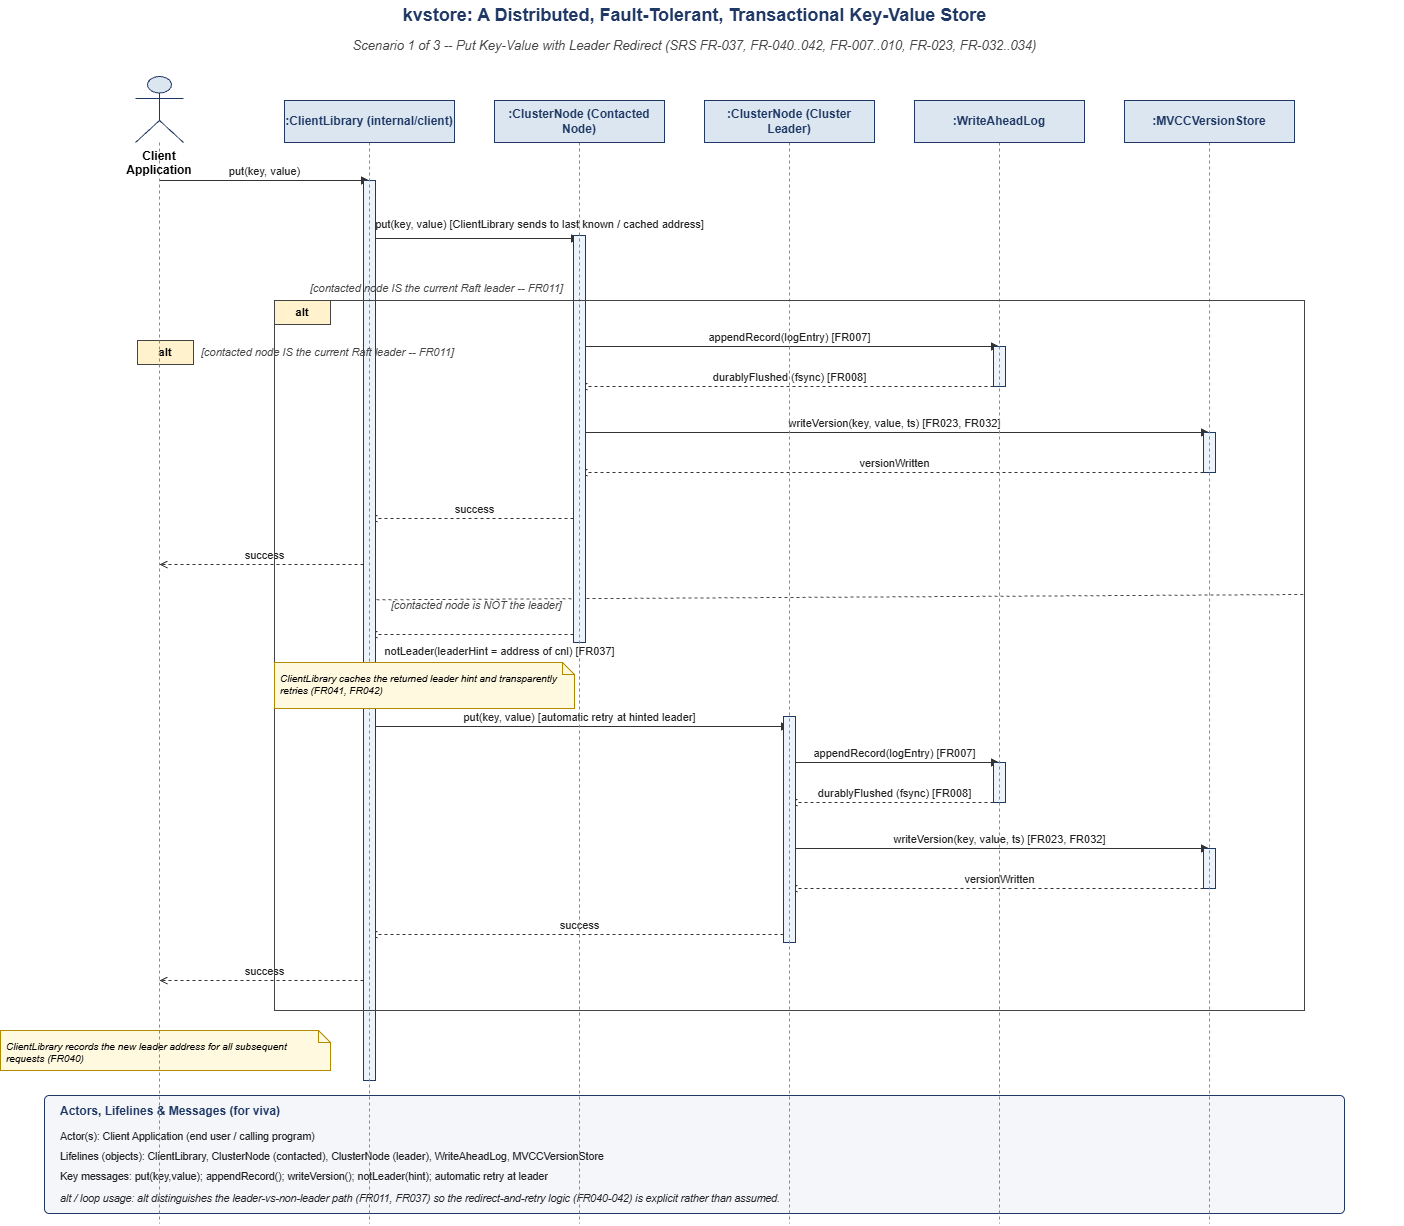

The diagram above was exported from draw.io. Its source (the exported page's mxGraphModel, read from the mxfile embedded in the PNG):
<mxGraphModel dx="4196" dy="1245" grid="1" gridSize="10" guides="1" tooltips="1" connect="1" arrows="1" fold="1" page="1" pageScale="1" pageWidth="1360" pageHeight="1263" math="0" shadow="0">
  <root>
    <mxCell id="0" />
    <mxCell id="1" parent="0" />
    <mxCell id="sd1_n1" parent="1" style="text;html=1;fontSize=18;fontStyle=1;align=center;verticalAlign=middle;fontColor=#1F3864;" value="kvstore: A Distributed, Fault-Tolerant, Transactional Key-Value Store" vertex="1">
      <mxGeometry height="30" width="1320" x="-15" as="geometry" />
    </mxCell>
    <mxCell id="sd1_n2" parent="1" style="text;html=1;fontSize=13;fontStyle=2;align=center;verticalAlign=middle;fontColor=#444444;" value="Scenario 1 of 3  --  Put Key-Value with Leader Redirect   (SRS FR-037, FR-040..042, FR-007..010, FR-023, FR-032..034)" vertex="1">
      <mxGeometry height="26" width="1320" x="-15" y="32" as="geometry" />
    </mxCell>
    <mxCell id="sd1_n3" edge="1" parent="1" style="html=1;endArrow=block;endFill=1;startArrow=none;dashed=0;fontSize=11;labelBackgroundColor=#ffffff;align=center;verticalAlign=bottom;strokeColor=#333333;fontColor=#222222;" value="put(key, value)">
      <mxGeometry relative="1" as="geometry">
        <mxPoint x="110" y="180" as="sourcePoint" />
        <mxPoint x="320" y="180" as="targetPoint" />
      </mxGeometry>
    </mxCell>
    <mxCell id="sd1_n4" edge="1" parent="1" style="html=1;endArrow=block;endFill=1;startArrow=none;dashed=0;fontSize=11;labelBackgroundColor=#ffffff;align=center;verticalAlign=bottom;strokeColor=#333333;fontColor=#222222;" value="put(key, value)  [ClientLibrary sends to last known / cached address]">
      <mxGeometry relative="1" x="0.619" y="5" as="geometry">
        <mxPoint as="offset" />
        <mxPoint x="320" y="238" as="sourcePoint" />
        <mxPoint x="530" y="238" as="targetPoint" />
      </mxGeometry>
    </mxCell>
    <mxCell id="sd1_n5" parent="1" style="rounded=0;whiteSpace=wrap;html=1;fillColor=none;strokeColor=#444444;verticalAlign=top;" value="" vertex="1">
      <mxGeometry width="1165" x="90" y="300" as="geometry" />
    </mxCell>
    <mxCell id="sd1_n6" parent="1" style="shape=singleArrow=0;rounded=0;whiteSpace=wrap;html=1;fillColor=#FFF2CC;strokeColor=#444444;fontStyle=1;fontSize=11;align=center;verticalAlign=middle;" value="alt" vertex="1">
      <mxGeometry height="24" width="56" x="88" y="340" as="geometry" />
    </mxCell>
    <mxCell id="sd1_n8" edge="1" parent="1" style="html=1;endArrow=block;endFill=1;startArrow=none;dashed=0;fontSize=11;labelBackgroundColor=#ffffff;align=center;verticalAlign=bottom;strokeColor=#333333;fontColor=#222222;" value="appendRecord(logEntry)   [FR007]">
      <mxGeometry relative="1" as="geometry">
        <mxPoint x="530" y="346" as="sourcePoint" />
        <mxPoint x="950" y="346" as="targetPoint" />
      </mxGeometry>
    </mxCell>
    <mxCell id="sd1_n9" edge="1" parent="1" style="html=1;endArrow=open;endFill=0;startArrow=none;dashed=1;fontSize=11;labelBackgroundColor=#ffffff;align=center;verticalAlign=bottom;strokeColor=#333333;fontColor=#222222;" value="durablyFlushed (fsync)   [FR008]">
      <mxGeometry relative="1" as="geometry">
        <mxPoint x="950" y="386" as="sourcePoint" />
        <mxPoint x="530" y="386" as="targetPoint" />
      </mxGeometry>
    </mxCell>
    <mxCell id="sd1_n10" edge="1" parent="1" style="html=1;endArrow=block;endFill=1;startArrow=none;dashed=0;fontSize=11;labelBackgroundColor=#ffffff;align=center;verticalAlign=bottom;strokeColor=#333333;fontColor=#222222;" value="writeVersion(key, value, ts)   [FR023, FR032]">
      <mxGeometry relative="1" as="geometry">
        <mxPoint x="530" y="432" as="sourcePoint" />
        <mxPoint x="1160" y="432" as="targetPoint" />
      </mxGeometry>
    </mxCell>
    <mxCell id="sd1_n11" edge="1" parent="1" style="html=1;endArrow=open;endFill=0;startArrow=none;dashed=1;fontSize=11;labelBackgroundColor=#ffffff;align=center;verticalAlign=bottom;strokeColor=#333333;fontColor=#222222;" value="versionWritten">
      <mxGeometry relative="1" as="geometry">
        <mxPoint x="1160" y="472" as="sourcePoint" />
        <mxPoint x="530" y="472" as="targetPoint" />
      </mxGeometry>
    </mxCell>
    <mxCell id="sd1_n12" edge="1" parent="1" style="html=1;endArrow=open;endFill=0;startArrow=none;dashed=1;fontSize=11;labelBackgroundColor=#ffffff;align=center;verticalAlign=bottom;strokeColor=#333333;fontColor=#222222;" value="success">
      <mxGeometry relative="1" as="geometry">
        <mxPoint x="530" y="518" as="sourcePoint" />
        <mxPoint x="320" y="518" as="targetPoint" />
      </mxGeometry>
    </mxCell>
    <mxCell id="sd1_n13" edge="1" parent="1" style="html=1;endArrow=open;endFill=0;startArrow=none;dashed=1;fontSize=11;labelBackgroundColor=#ffffff;align=center;verticalAlign=bottom;strokeColor=#333333;fontColor=#222222;" value="success">
      <mxGeometry relative="1" as="geometry">
        <mxPoint x="320" y="564" as="sourcePoint" />
        <mxPoint x="110" y="564" as="targetPoint" />
      </mxGeometry>
    </mxCell>
    <mxCell id="sd1_n14" edge="1" parent="1" style="html=1;endArrow=open;endFill=0;startArrow=none;dashed=1;fontSize=11;labelBackgroundColor=#ffffff;align=center;verticalAlign=bottom;strokeColor=#333333;fontColor=#222222;" value="notLeader(leaderHint = address of cnl)   [FR037]">
      <mxGeometry relative="1" x="-0.2381" y="26" as="geometry">
        <mxPoint as="offset" />
        <mxPoint x="530" y="634" as="sourcePoint" />
        <mxPoint x="320" y="634" as="targetPoint" />
      </mxGeometry>
    </mxCell>
    <mxCell id="sd1_n16" edge="1" parent="1" style="html=1;endArrow=block;endFill=1;startArrow=none;dashed=0;fontSize=11;labelBackgroundColor=#ffffff;align=center;verticalAlign=bottom;strokeColor=#333333;fontColor=#222222;" value="put(key, value)   [automatic retry at hinted leader]">
      <mxGeometry relative="1" as="geometry">
        <mxPoint x="320" y="726" as="sourcePoint" />
        <mxPoint x="740" y="726" as="targetPoint" />
      </mxGeometry>
    </mxCell>
    <mxCell id="sd1_n17" edge="1" parent="1" style="html=1;endArrow=block;endFill=1;startArrow=none;dashed=0;fontSize=11;labelBackgroundColor=#ffffff;align=center;verticalAlign=bottom;strokeColor=#333333;fontColor=#222222;" value="appendRecord(logEntry)   [FR007]">
      <mxGeometry relative="1" as="geometry">
        <mxPoint x="740" y="762" as="sourcePoint" />
        <mxPoint x="950" y="762" as="targetPoint" />
      </mxGeometry>
    </mxCell>
    <mxCell id="sd1_n18" edge="1" parent="1" style="html=1;endArrow=open;endFill=0;startArrow=none;dashed=1;fontSize=11;labelBackgroundColor=#ffffff;align=center;verticalAlign=bottom;strokeColor=#333333;fontColor=#222222;" value="durablyFlushed (fsync)   [FR008]">
      <mxGeometry relative="1" as="geometry">
        <mxPoint x="950" y="802" as="sourcePoint" />
        <mxPoint x="740" y="802" as="targetPoint" />
      </mxGeometry>
    </mxCell>
    <mxCell id="sd1_n19" edge="1" parent="1" style="html=1;endArrow=block;endFill=1;startArrow=none;dashed=0;fontSize=11;labelBackgroundColor=#ffffff;align=center;verticalAlign=bottom;strokeColor=#333333;fontColor=#222222;" value="writeVersion(key, value, ts)   [FR023, FR032]">
      <mxGeometry relative="1" as="geometry">
        <mxPoint x="740" y="848" as="sourcePoint" />
        <mxPoint x="1160" y="848" as="targetPoint" />
      </mxGeometry>
    </mxCell>
    <mxCell id="sd1_n20" edge="1" parent="1" style="html=1;endArrow=open;endFill=0;startArrow=none;dashed=1;fontSize=11;labelBackgroundColor=#ffffff;align=center;verticalAlign=bottom;strokeColor=#333333;fontColor=#222222;" value="versionWritten">
      <mxGeometry relative="1" as="geometry">
        <mxPoint x="1160" y="888" as="sourcePoint" />
        <mxPoint x="740" y="888" as="targetPoint" />
      </mxGeometry>
    </mxCell>
    <mxCell id="sd1_n21" edge="1" parent="1" style="html=1;endArrow=open;endFill=0;startArrow=none;dashed=1;fontSize=11;labelBackgroundColor=#ffffff;align=center;verticalAlign=bottom;strokeColor=#333333;fontColor=#222222;" value="success">
      <mxGeometry relative="1" as="geometry">
        <mxPoint x="740" y="934" as="sourcePoint" />
        <mxPoint x="320" y="934" as="targetPoint" />
      </mxGeometry>
    </mxCell>
    <mxCell id="sd1_n22" edge="1" parent="1" style="html=1;endArrow=open;endFill=0;startArrow=none;dashed=1;fontSize=11;labelBackgroundColor=#ffffff;align=center;verticalAlign=bottom;strokeColor=#333333;fontColor=#222222;" value="success">
      <mxGeometry relative="1" as="geometry">
        <mxPoint x="320" y="980" as="sourcePoint" />
        <mxPoint x="110" y="980" as="targetPoint" />
      </mxGeometry>
    </mxCell>
    <mxCell id="sd1_n23" parent="1" style="shape=note;whiteSpace=wrap;html=1;fillColor=#FFF9E0;strokeColor=#B08B00;fontSize=10;fontStyle=2;align=left;verticalAlign=top;spacing=6;size=12;" value="ClientLibrary records the new leader address for all subsequent requests (FR040)" vertex="1">
      <mxGeometry height="40" width="330" x="-49" y="1030" as="geometry" />
    </mxCell>
    <mxCell id="sd1_n25" parent="1" style="shape=singleArrow=0;rounded=0;whiteSpace=wrap;html=1;fillColor=#FFF2CC;strokeColor=#444444;fontStyle=1;fontSize=11;align=center;verticalAlign=middle;" value="alt" vertex="1">
      <mxGeometry height="24" width="56" x="225" y="300" as="geometry" />
    </mxCell>
    <mxCell id="sd1_n27" edge="1" parent="1" source="sd1_n29" style="html=1;endArrow=none;startArrow=none;dashed=1;strokeColor=#444444;exitX=0.074;exitY=0.466;exitDx=0;exitDy=0;exitPerimeter=0;" value="">
      <mxGeometry relative="1" as="geometry">
        <mxPoint x="225" y="594" as="sourcePoint" />
        <mxPoint x="1255" y="594" as="targetPoint" />
      </mxGeometry>
    </mxCell>
    <mxCell id="sd1_n28" parent="1" style="text;html=1;fontSize=11;fontStyle=2;align=left;verticalAlign=middle;fontColor=#444444;" value="[contacted node is NOT the leader]" vertex="1">
      <mxGeometry height="22" width="1014" x="340" y="594" as="geometry" />
    </mxCell>
    <mxCell id="sd1_n29" parent="1" style="rounded=0;whiteSpace=wrap;html=1;fillColor=#EDF3FB;strokeColor=#1F3864;" value="" vertex="1">
      <mxGeometry height="900" width="12" x="314" y="180" as="geometry" />
    </mxCell>
    <mxCell id="sd1_n30" parent="1" style="rounded=0;whiteSpace=wrap;html=1;fillColor=#EDF3FB;strokeColor=#1F3864;" value="" vertex="1">
      <mxGeometry height="407" width="12" x="524" y="235" as="geometry" />
    </mxCell>
    <mxCell id="sd1_n31" parent="1" style="rounded=0;whiteSpace=wrap;html=1;fillColor=#EDF3FB;strokeColor=#1F3864;" value="" vertex="1">
      <mxGeometry height="40" width="12" x="944" y="346" as="geometry" />
    </mxCell>
    <mxCell id="sd1_n32" parent="1" style="rounded=0;whiteSpace=wrap;html=1;fillColor=#EDF3FB;strokeColor=#1F3864;" value="" vertex="1">
      <mxGeometry height="40" width="12" x="1154" y="432" as="geometry" />
    </mxCell>
    <mxCell id="sd1_n33" parent="1" style="rounded=0;whiteSpace=wrap;html=1;fillColor=#EDF3FB;strokeColor=#1F3864;" value="" vertex="1">
      <mxGeometry height="226" width="12" x="734" y="716" as="geometry" />
    </mxCell>
    <mxCell id="sd1_n34" parent="1" style="rounded=0;whiteSpace=wrap;html=1;fillColor=#EDF3FB;strokeColor=#1F3864;" value="" vertex="1">
      <mxGeometry height="40" width="12" x="944" y="762" as="geometry" />
    </mxCell>
    <mxCell id="sd1_n35" parent="1" style="rounded=0;whiteSpace=wrap;html=1;fillColor=#EDF3FB;strokeColor=#1F3864;" value="" vertex="1">
      <mxGeometry height="40" width="12" x="1154" y="848" as="geometry" />
    </mxCell>
    <mxCell id="sd1_n36" parent="1" style="rounded=1;whiteSpace=wrap;html=1;fillColor=#F4F6FA;strokeColor=#1F3864;verticalAlign=top;align=left;fontSize=11;spacing=10;arcSize=4;" value="" vertex="1">
      <mxGeometry height="118" width="1300" x="-5" y="1095" as="geometry" />
    </mxCell>
    <mxCell id="sd1_n37" parent="1" style="text;html=1;fontSize=12;fontStyle=1;align=left;verticalAlign=middle;fontColor=#1F3864;" value="Actors, Lifelines &amp; Messages  (for viva)" vertex="1">
      <mxGeometry height="20" width="1272" x="9" y="1101" as="geometry" />
    </mxCell>
    <mxCell id="sd1_n38" parent="1" style="text;html=1;fontSize=10.5;align=left;verticalAlign=top;fontColor=#222222;" value="Actor(s):  Client Application (end user / calling program)" vertex="1">
      <mxGeometry height="18" width="1272" x="9" y="1123" as="geometry" />
    </mxCell>
    <mxCell id="sd1_n39" parent="1" style="text;html=1;fontSize=10.5;align=left;verticalAlign=top;fontColor=#222222;" value="Lifelines (objects):  ClientLibrary, ClusterNode (contacted), ClusterNode (leader), WriteAheadLog, MVCCVersionStore" vertex="1">
      <mxGeometry height="18" width="1272" x="9" y="1143" as="geometry" />
    </mxCell>
    <mxCell id="sd1_n40" parent="1" style="text;html=1;fontSize=10.5;align=left;verticalAlign=top;fontColor=#222222;" value="Key messages:  put(key,value); appendRecord(); writeVersion(); notLeader(hint); automatic retry at leader" vertex="1">
      <mxGeometry height="18" width="1272" x="9" y="1163" as="geometry" />
    </mxCell>
    <mxCell id="sd1_n41" parent="1" style="text;html=1;fontSize=10.5;align=left;verticalAlign=top;fontColor=#222222;fontStyle=2;" value="alt / loop usage:  alt distinguishes the leader-vs-non-leader path (FR011, FR037) so the redirect-and-retry logic (FR040-042) is explicit rather than assumed." vertex="1">
      <mxGeometry height="24" width="1272" x="9" y="1185" as="geometry" />
    </mxCell>
    <mxCell id="sd1_n42" edge="1" parent="1" style="html=1;endArrow=none;startArrow=none;dashed=1;strokeColor=#6c8ebf;" value="">
      <mxGeometry relative="1" as="geometry">
        <mxPoint x="110" y="142" as="sourcePoint" />
        <mxPoint x="110" y="1223" as="targetPoint" />
      </mxGeometry>
    </mxCell>
    <mxCell id="sd1_n43" edge="1" parent="1" style="html=1;endArrow=none;startArrow=none;dashed=1;strokeColor=#6c8ebf;" value="">
      <mxGeometry relative="1" as="geometry">
        <mxPoint x="320" y="142" as="sourcePoint" />
        <mxPoint x="320" y="1223" as="targetPoint" />
      </mxGeometry>
    </mxCell>
    <mxCell id="sd1_n44" edge="1" parent="1" style="html=1;endArrow=none;startArrow=none;dashed=1;strokeColor=#6c8ebf;" value="">
      <mxGeometry relative="1" as="geometry">
        <mxPoint x="530" y="142" as="sourcePoint" />
        <mxPoint x="530" y="1223" as="targetPoint" />
      </mxGeometry>
    </mxCell>
    <mxCell id="sd1_n45" edge="1" parent="1" style="html=1;endArrow=none;startArrow=none;dashed=1;strokeColor=#6c8ebf;" value="">
      <mxGeometry relative="1" as="geometry">
        <mxPoint x="740" y="142" as="sourcePoint" />
        <mxPoint x="740" y="1223" as="targetPoint" />
      </mxGeometry>
    </mxCell>
    <mxCell id="sd1_n46" edge="1" parent="1" style="html=1;endArrow=none;startArrow=none;dashed=1;strokeColor=#6c8ebf;" value="">
      <mxGeometry relative="1" as="geometry">
        <mxPoint x="950" y="142" as="sourcePoint" />
        <mxPoint x="950" y="1223" as="targetPoint" />
      </mxGeometry>
    </mxCell>
    <mxCell id="sd1_n47" edge="1" parent="1" style="html=1;endArrow=none;startArrow=none;dashed=1;strokeColor=#6c8ebf;" value="">
      <mxGeometry relative="1" as="geometry">
        <mxPoint x="1160" y="142" as="sourcePoint" />
        <mxPoint x="1160" y="1223" as="targetPoint" />
      </mxGeometry>
    </mxCell>
    <mxCell id="sd1_n48" parent="1" style="shape=umlActor;whiteSpace=wrap;html=1;fillColor=#DCE6F1;strokeColor=#1F3864;fontStyle=1;fontSize=12;verticalLabelPosition=bottom;verticalAlign=top;labelBackgroundColor=none;" value="Client Application" vertex="1">
      <mxGeometry height="66" width="48" x="86" y="76" as="geometry" />
    </mxCell>
    <mxCell id="sd1_n49" parent="1" style="rounded=0;whiteSpace=wrap;html=1;fillColor=#DCE6F1;strokeColor=#1F3864;fontStyle=1;fontSize=12;align=center;verticalAlign=middle;fontColor=#1F3864;" value=":ClientLibrary (internal/client)" vertex="1">
      <mxGeometry height="42" width="170" x="235" y="100" as="geometry" />
    </mxCell>
    <mxCell id="sd1_n50" parent="1" style="rounded=0;whiteSpace=wrap;html=1;fillColor=#DCE6F1;strokeColor=#1F3864;fontStyle=1;fontSize=12;align=center;verticalAlign=middle;fontColor=#1F3864;" value=":ClusterNode (Contacted Node)" vertex="1">
      <mxGeometry height="42" width="170" x="445" y="100" as="geometry" />
    </mxCell>
    <mxCell id="sd1_n51" parent="1" style="rounded=0;whiteSpace=wrap;html=1;fillColor=#DCE6F1;strokeColor=#1F3864;fontStyle=1;fontSize=12;align=center;verticalAlign=middle;fontColor=#1F3864;" value=":ClusterNode (Cluster Leader)" vertex="1">
      <mxGeometry height="42" width="170" x="655" y="100" as="geometry" />
    </mxCell>
    <mxCell id="sd1_n52" parent="1" style="rounded=0;whiteSpace=wrap;html=1;fillColor=#DCE6F1;strokeColor=#1F3864;fontStyle=1;fontSize=12;align=center;verticalAlign=middle;fontColor=#1F3864;" value=":WriteAheadLog" vertex="1">
      <mxGeometry height="42" width="170" x="865" y="100" as="geometry" />
    </mxCell>
    <mxCell id="sd1_n53" parent="1" style="rounded=0;whiteSpace=wrap;html=1;fillColor=#DCE6F1;strokeColor=#1F3864;fontStyle=1;fontSize=12;align=center;verticalAlign=middle;fontColor=#1F3864;" value=":MVCCVersionStore" vertex="1">
      <mxGeometry height="42" width="170" x="1075" y="100" as="geometry" />
    </mxCell>
    <mxCell id="sd1_n26" parent="1" style="text;html=1;fontSize=11;fontStyle=2;align=left;verticalAlign=middle;fontColor=#444444;" value="[contacted node IS the current Raft leader  --  FR011]" vertex="1">
      <mxGeometry height="24" width="962" x="259" y="276" as="geometry" />
    </mxCell>
    <mxCell id="sd1_n7" parent="1" style="text;html=1;fontSize=11;fontStyle=2;align=left;verticalAlign=middle;fontColor=#444444;" value="[contacted node IS the current Raft leader  --  FR011]" vertex="1">
      <mxGeometry height="24" width="1097" x="150" y="340" as="geometry" />
    </mxCell>
    <mxCell id="sd1_n24" parent="1" style="rounded=0;whiteSpace=wrap;html=1;fillColor=none;strokeColor=#444444;verticalAlign=top;" value="" vertex="1">
      <mxGeometry height="710" width="1030" x="225" y="300" as="geometry" />
    </mxCell>
    <mxCell id="sd1_n15" parent="1" style="shape=note;whiteSpace=wrap;html=1;fillColor=#FFF9E0;strokeColor=#B08B00;fontSize=10;fontStyle=2;align=left;verticalAlign=top;spacing=6;size=12;" value="ClientLibrary caches the returned leader hint and transparently retries (FR041, FR042)" vertex="1">
      <mxGeometry height="46" width="300" x="225" y="662" as="geometry" />
    </mxCell>
  </root>
</mxGraphModel>